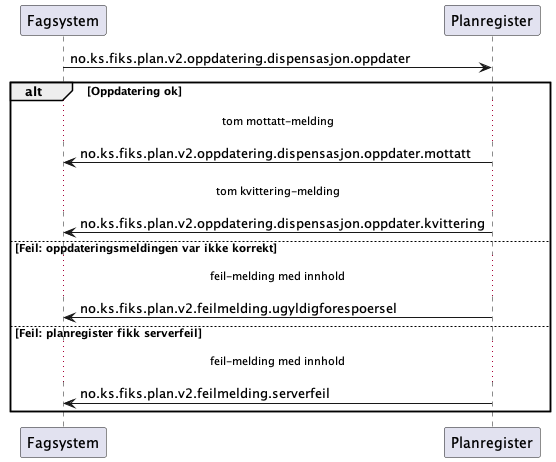

The diagram above was rendered by PlantUML. Its source (embedded in the PNG):
@startuml

Fagsystem -> Planregister: no.ks.fiks.plan.v2.oppdatering.dispensasjon.oppdater

alt Oppdatering ok

...tom mottatt-melding...
Fagsystem <- Planregister: no.ks.fiks.plan.v2.oppdatering.dispensasjon.oppdater.mottatt

...tom kvittering-melding...
Fagsystem <- Planregister: no.ks.fiks.plan.v2.oppdatering.dispensasjon.oppdater.kvittering

else Feil: oppdateringsmeldingen var ikke korrekt
...feil-melding med innhold...

Fagsystem <- Planregister: no.ks.fiks.plan.v2.feilmelding.ugyldigforespoersel

else Feil: planregister fikk serverfeil
...feil-melding med innhold...

Fagsystem <- Planregister: no.ks.fiks.plan.v2.feilmelding.serverfeil

end
@enduml